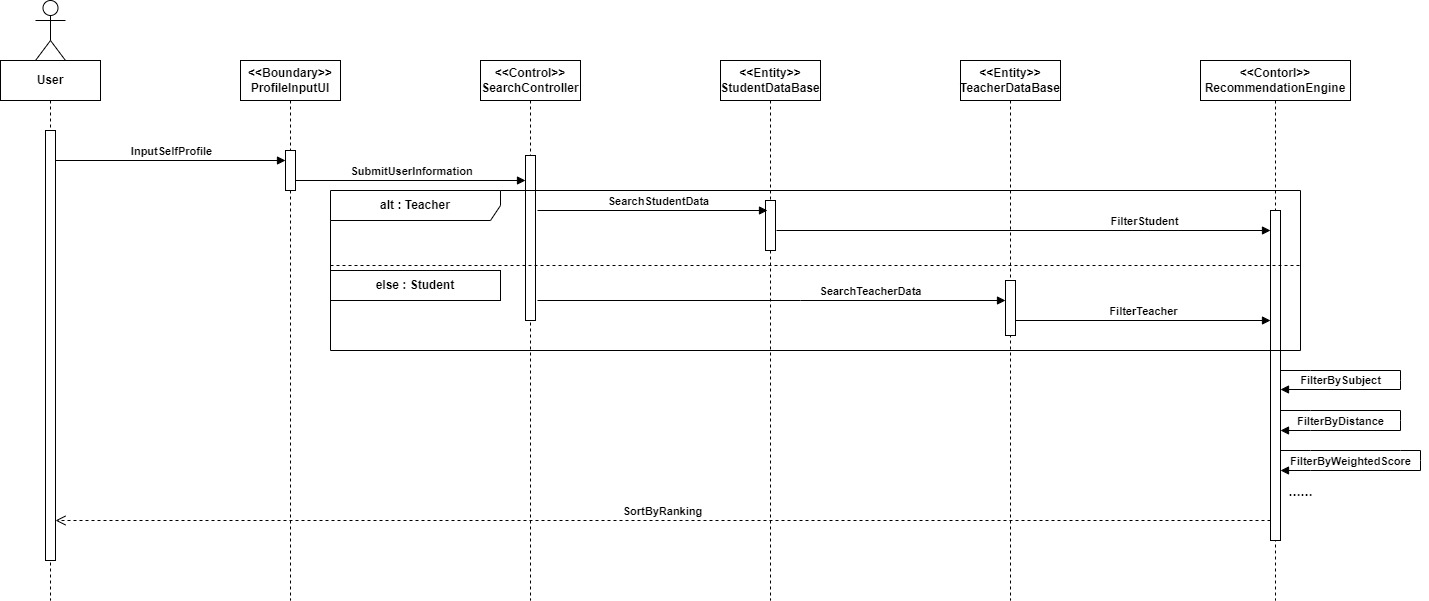

The diagram above was exported from draw.io. Its source (the exported page's mxGraphModel, read from the mxfile embedded in the PNG):
<mxGraphModel dx="1114" dy="732" grid="1" gridSize="10" guides="1" tooltips="1" connect="1" arrows="1" fold="1" page="1" pageScale="1" pageWidth="827" pageHeight="1169" background="#FFFFFF" math="0" shadow="0">
  <root>
    <mxCell id="0" />
    <mxCell id="1" parent="0" />
    <mxCell id="3" value="" style="shape=umlActor;verticalLabelPosition=bottom;verticalAlign=top;html=1;" vertex="1" parent="1">
      <mxGeometry x="95" y="80" width="30" height="60" as="geometry" />
    </mxCell>
    <mxCell id="7" value="&lt;b&gt;User&lt;/b&gt;" style="shape=umlLifeline;perimeter=lifelinePerimeter;whiteSpace=wrap;html=1;container=1;dropTarget=0;collapsible=0;recursiveResize=0;outlineConnect=0;portConstraint=eastwest;newEdgeStyle={&quot;curved&quot;:0,&quot;rounded&quot;:0};" vertex="1" parent="1">
      <mxGeometry x="60" y="140" width="100" height="540" as="geometry" />
    </mxCell>
    <mxCell id="20" value="" style="html=1;points=[[0,0,0,0,5],[0,1,0,0,-5],[1,0,0,0,5],[1,1,0,0,-5]];perimeter=orthogonalPerimeter;outlineConnect=0;targetShapes=umlLifeline;portConstraint=eastwest;newEdgeStyle={&quot;curved&quot;:0,&quot;rounded&quot;:0};" vertex="1" parent="7">
      <mxGeometry x="45" y="70" width="10" height="430" as="geometry" />
    </mxCell>
    <mxCell id="9" value="&lt;b&gt;&amp;lt;&amp;lt;Boundary&amp;gt;&amp;gt;&lt;/b&gt;&lt;div&gt;&lt;b&gt;ProfileInputUI&lt;/b&gt;&lt;/div&gt;" style="shape=umlLifeline;perimeter=lifelinePerimeter;whiteSpace=wrap;html=1;container=1;dropTarget=0;collapsible=0;recursiveResize=0;outlineConnect=0;portConstraint=eastwest;newEdgeStyle={&quot;curved&quot;:0,&quot;rounded&quot;:0};" vertex="1" parent="1">
      <mxGeometry x="300" y="140" width="100" height="540" as="geometry" />
    </mxCell>
    <mxCell id="21" value="" style="html=1;points=[[0,0,0,0,5],[0,1,0,0,-5],[1,0,0,0,5],[1,1,0,0,-5]];perimeter=orthogonalPerimeter;outlineConnect=0;targetShapes=umlLifeline;portConstraint=eastwest;newEdgeStyle={&quot;curved&quot;:0,&quot;rounded&quot;:0};" vertex="1" parent="9">
      <mxGeometry x="45" y="90" width="10" height="40" as="geometry" />
    </mxCell>
    <mxCell id="10" value="&lt;b&gt;&amp;lt;&amp;lt;Control&amp;gt;&amp;gt;&lt;/b&gt;&lt;div&gt;&lt;b&gt;SearchController&lt;/b&gt;&lt;/div&gt;" style="shape=umlLifeline;perimeter=lifelinePerimeter;whiteSpace=wrap;html=1;container=1;dropTarget=0;collapsible=0;recursiveResize=0;outlineConnect=0;portConstraint=eastwest;newEdgeStyle={&quot;curved&quot;:0,&quot;rounded&quot;:0};" vertex="1" parent="1">
      <mxGeometry x="540" y="140" width="100" height="540" as="geometry" />
    </mxCell>
    <mxCell id="42" value="" style="html=1;points=[[0,0,0,0,5],[0,1,0,0,-5],[1,0,0,0,5],[1,1,0,0,-5]];perimeter=orthogonalPerimeter;outlineConnect=0;targetShapes=umlLifeline;portConstraint=eastwest;newEdgeStyle={&quot;curved&quot;:0,&quot;rounded&quot;:0};" vertex="1" parent="10">
      <mxGeometry x="45" y="95" width="10" height="165" as="geometry" />
    </mxCell>
    <mxCell id="11" value="&lt;b&gt;&amp;lt;&amp;lt;Entity&amp;gt;&amp;gt;&lt;/b&gt;&lt;div&gt;&lt;b&gt;StudentDataBase&lt;/b&gt;&lt;/div&gt;" style="shape=umlLifeline;perimeter=lifelinePerimeter;whiteSpace=wrap;html=1;container=1;dropTarget=0;collapsible=0;recursiveResize=0;outlineConnect=0;portConstraint=eastwest;newEdgeStyle={&quot;curved&quot;:0,&quot;rounded&quot;:0};" vertex="1" parent="1">
      <mxGeometry x="780" y="140" width="100" height="540" as="geometry" />
    </mxCell>
    <mxCell id="27" value="" style="html=1;points=[[0,0,0,0,5],[0,1,0,0,-5],[1,0,0,0,5],[1,1,0,0,-5]];perimeter=orthogonalPerimeter;outlineConnect=0;targetShapes=umlLifeline;portConstraint=eastwest;newEdgeStyle={&quot;curved&quot;:0,&quot;rounded&quot;:0};" vertex="1" parent="11">
      <mxGeometry x="45" y="140" width="10" height="50" as="geometry" />
    </mxCell>
    <mxCell id="13" value="&lt;b&gt;&amp;lt;&amp;lt;Contorl&amp;gt;&amp;gt;&lt;/b&gt;&lt;div&gt;&lt;b&gt;RecommendationEngine&lt;/b&gt;&lt;/div&gt;" style="shape=umlLifeline;perimeter=lifelinePerimeter;whiteSpace=wrap;html=1;container=1;dropTarget=0;collapsible=0;recursiveResize=0;outlineConnect=0;portConstraint=eastwest;newEdgeStyle={&quot;curved&quot;:0,&quot;rounded&quot;:0};" vertex="1" parent="1">
      <mxGeometry x="1260" y="140" width="150" height="540" as="geometry" />
    </mxCell>
    <mxCell id="43" value="" style="html=1;points=[[0,0,0,0,5],[0,1,0,0,-5],[1,0,0,0,5],[1,1,0,0,-5]];perimeter=orthogonalPerimeter;outlineConnect=0;targetShapes=umlLifeline;portConstraint=eastwest;newEdgeStyle={&quot;curved&quot;:0,&quot;rounded&quot;:0};" vertex="1" parent="13">
      <mxGeometry x="70" y="150" width="10" height="330" as="geometry" />
    </mxCell>
    <mxCell id="14" value="&lt;b&gt;&amp;lt;&amp;lt;Entity&amp;gt;&amp;gt;&lt;/b&gt;&lt;div&gt;&lt;b&gt;TeacherDataBase&lt;/b&gt;&lt;/div&gt;" style="shape=umlLifeline;perimeter=lifelinePerimeter;whiteSpace=wrap;html=1;container=1;dropTarget=0;collapsible=0;recursiveResize=0;outlineConnect=0;portConstraint=eastwest;newEdgeStyle={&quot;curved&quot;:0,&quot;rounded&quot;:0};" vertex="1" parent="1">
      <mxGeometry x="1020" y="140" width="100" height="540" as="geometry" />
    </mxCell>
    <mxCell id="24" value="&lt;b&gt;InputSelfProfile&lt;/b&gt;" style="html=1;verticalAlign=bottom;endArrow=block;curved=0;rounded=0;" edge="1" parent="1">
      <mxGeometry width="80" relative="1" as="geometry">
        <mxPoint x="115.00000000000011" y="240" as="sourcePoint" />
        <mxPoint x="345" y="240" as="targetPoint" />
      </mxGeometry>
    </mxCell>
    <mxCell id="26" value="&lt;b&gt;SubmitUserInformation&lt;/b&gt;" style="html=1;verticalAlign=bottom;endArrow=block;curved=0;rounded=0;entryX=0.5;entryY=0.375;entryDx=0;entryDy=0;entryPerimeter=0;" edge="1" parent="1">
      <mxGeometry width="80" relative="1" as="geometry">
        <mxPoint x="355" y="260" as="sourcePoint" />
        <mxPoint x="585" y="260" as="targetPoint" />
      </mxGeometry>
    </mxCell>
    <mxCell id="33" value="&lt;b&gt;FilterStudent&lt;/b&gt;" style="html=1;verticalAlign=bottom;endArrow=block;curved=0;rounded=0;" edge="1" parent="1" target="43">
      <mxGeometry x="0.4898" width="80" relative="1" as="geometry">
        <mxPoint x="836" y="310" as="sourcePoint" />
        <mxPoint x="1325" y="310" as="targetPoint" />
        <mxPoint as="offset" />
      </mxGeometry>
    </mxCell>
    <mxCell id="39" value="&lt;b&gt;alt : Teacher&lt;/b&gt;" style="shape=umlFrame;whiteSpace=wrap;html=1;pointerEvents=0;recursiveResize=0;container=1;collapsible=0;width=170;" vertex="1" parent="1">
      <mxGeometry x="390" y="270" width="970" height="160" as="geometry" />
    </mxCell>
    <mxCell id="41" value="" style="line;strokeWidth=1;dashed=1;labelPosition=center;verticalLabelPosition=bottom;align=left;verticalAlign=top;spacingLeft=20;spacingTop=15;html=1;whiteSpace=wrap;" vertex="1" parent="39">
      <mxGeometry y="70" width="970" height="10" as="geometry" />
    </mxCell>
    <mxCell id="29" value="" style="html=1;points=[[0,0,0,0,5],[0,1,0,0,-5],[1,0,0,0,5],[1,1,0,0,-5]];perimeter=orthogonalPerimeter;outlineConnect=0;targetShapes=umlLifeline;portConstraint=eastwest;newEdgeStyle={&quot;curved&quot;:0,&quot;rounded&quot;:0};" vertex="1" parent="39">
      <mxGeometry x="675" y="90" width="10" height="55" as="geometry" />
    </mxCell>
    <mxCell id="31" value="&lt;b&gt;SearchTeacherData&lt;/b&gt;" style="html=1;verticalAlign=bottom;endArrow=block;curved=0;rounded=0;" edge="1" parent="39">
      <mxGeometry x="0.4231" width="80" relative="1" as="geometry">
        <mxPoint x="207" y="110" as="sourcePoint" />
        <mxPoint x="675" y="110" as="targetPoint" />
        <mxPoint as="offset" />
        <Array as="points">
          <mxPoint x="470" y="110" />
        </Array>
      </mxGeometry>
    </mxCell>
    <mxCell id="35" value="&lt;b&gt;FilterTeacher&lt;/b&gt;" style="html=1;verticalAlign=bottom;endArrow=block;curved=0;rounded=0;" edge="1" parent="39" target="43">
      <mxGeometry width="80" relative="1" as="geometry">
        <mxPoint x="685" y="130" as="sourcePoint" />
        <mxPoint x="935" y="130" as="targetPoint" />
      </mxGeometry>
    </mxCell>
    <mxCell id="50" value="&lt;b&gt;else : Student&lt;/b&gt;" style="html=1;align=center;verticalAlign=middle;rounded=0;absoluteArcSize=1;arcSize=10;dashed=0;whiteSpace=wrap;" vertex="1" parent="39">
      <mxGeometry y="80" width="170" height="30" as="geometry" />
    </mxCell>
    <mxCell id="28" value="&lt;b&gt;SearchStudentData&lt;/b&gt;" style="html=1;verticalAlign=bottom;endArrow=block;curved=0;rounded=0;" edge="1" parent="1">
      <mxGeometry x="0.0583" width="80" relative="1" as="geometry">
        <mxPoint x="597" y="290" as="sourcePoint" />
        <mxPoint x="827" y="290" as="targetPoint" />
        <mxPoint x="-1" as="offset" />
      </mxGeometry>
    </mxCell>
    <mxCell id="53" value="&lt;b&gt;FilterBySubject&lt;/b&gt;" style="html=1;verticalAlign=bottom;endArrow=block;curved=0;rounded=0;" edge="1" parent="1" target="43">
      <mxGeometry x="0.5347" width="80" relative="1" as="geometry">
        <mxPoint x="1340" y="450" as="sourcePoint" />
        <mxPoint x="1420" y="450" as="targetPoint" />
        <Array as="points">
          <mxPoint x="1370" y="450" />
          <mxPoint x="1460" y="450" />
          <mxPoint x="1460" y="460" />
          <mxPoint x="1460" y="469" />
        </Array>
        <mxPoint as="offset" />
      </mxGeometry>
    </mxCell>
    <mxCell id="54" value="&lt;b&gt;FilterByDistance&lt;/b&gt;" style="html=1;verticalAlign=bottom;endArrow=block;curved=0;rounded=0;" edge="1" parent="1" target="43">
      <mxGeometry x="0.5385" width="80" relative="1" as="geometry">
        <mxPoint x="1340" y="490" as="sourcePoint" />
        <mxPoint x="1340" y="509" as="targetPoint" />
        <Array as="points">
          <mxPoint x="1370" y="490" />
          <mxPoint x="1460" y="490" />
          <mxPoint x="1460" y="500" />
          <mxPoint x="1460" y="510" />
          <mxPoint x="1370" y="510" />
        </Array>
        <mxPoint as="offset" />
      </mxGeometry>
    </mxCell>
    <mxCell id="55" value="&lt;b&gt;FilterByWeightedScore&lt;/b&gt;" style="html=1;verticalAlign=bottom;endArrow=block;curved=0;rounded=0;" edge="1" parent="1">
      <mxGeometry x="0.5333" width="80" relative="1" as="geometry">
        <mxPoint x="1340" y="530" as="sourcePoint" />
        <mxPoint x="1340" y="550" as="targetPoint" />
        <Array as="points">
          <mxPoint x="1370" y="530" />
          <mxPoint x="1460" y="530" />
          <mxPoint x="1480" y="530" />
          <mxPoint x="1480" y="540" />
          <mxPoint x="1480" y="550" />
          <mxPoint x="1370" y="550" />
        </Array>
        <mxPoint as="offset" />
      </mxGeometry>
    </mxCell>
    <mxCell id="57" value="……" style="text;align=center;fontStyle=1;verticalAlign=middle;spacingLeft=3;spacingRight=3;strokeColor=none;rotatable=0;points=[[0,0.5],[1,0.5]];portConstraint=eastwest;html=1;" vertex="1" parent="1">
      <mxGeometry x="1320" y="559" width="80" height="26" as="geometry" />
    </mxCell>
    <mxCell id="58" value="&lt;b&gt;SortByRanking&lt;/b&gt;" style="html=1;verticalAlign=bottom;endArrow=open;dashed=1;endSize=8;curved=0;rounded=0;" edge="1" parent="1">
      <mxGeometry relative="1" as="geometry">
        <mxPoint x="1330" y="600" as="sourcePoint" />
        <mxPoint x="115.00000000000011" y="600" as="targetPoint" />
        <Array as="points">
          <mxPoint x="1290" y="600" />
        </Array>
      </mxGeometry>
    </mxCell>
  </root>
</mxGraphModel>